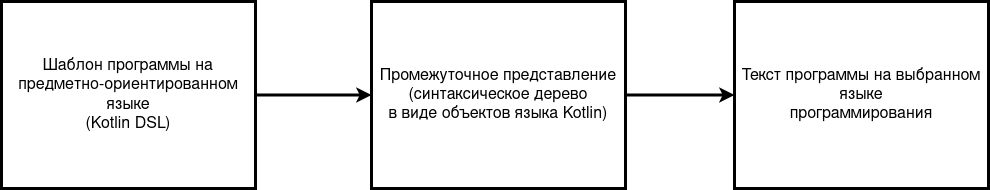

The diagram above was exported from draw.io. Its source (the exported page's mxGraphModel, read from the mxfile embedded in the PNG):
<mxGraphModel dx="1176" dy="720" grid="0" gridSize="10" guides="1" tooltips="1" connect="1" arrows="1" fold="1" page="0" pageScale="1" pageWidth="1600" pageHeight="700" math="0" shadow="0">
  <root>
    <mxCell id="0" />
    <mxCell id="1" parent="0" />
    <mxCell id="-TyNaHaiat32dJFb38i2-1" value="&lt;div style=&quot;font-size: 16px;&quot;&gt;&lt;font style=&quot;font-size: 16px;&quot;&gt;Шаблон программы на&lt;/font&gt;&lt;/div&gt;&lt;div style=&quot;font-size: 16px;&quot;&gt;&lt;font style=&quot;font-size: 16px;&quot;&gt;предметно-ориентированном&lt;/font&gt;&lt;/div&gt;&lt;div style=&quot;font-size: 16px;&quot;&gt;&lt;font style=&quot;font-size: 16px;&quot;&gt;языке&lt;/font&gt;&lt;/div&gt;&lt;div style=&quot;font-size: 16px;&quot;&gt;&lt;font style=&quot;font-size: 16px;&quot;&gt;(Kotlin DSL)&lt;/font&gt;&lt;br&gt;&lt;/div&gt;" style="rounded=0;whiteSpace=wrap;html=1;strokeWidth=3;" vertex="1" parent="1">
      <mxGeometry x="165" y="241" width="254" height="187" as="geometry" />
    </mxCell>
    <mxCell id="-TyNaHaiat32dJFb38i2-3" value="&lt;div style=&quot;font-size: 16px;&quot;&gt;&lt;font style=&quot;font-size: 16px;&quot;&gt;Промежуточное представление&lt;/font&gt;&lt;/div&gt;&lt;div style=&quot;font-size: 16px;&quot;&gt;&lt;font style=&quot;font-size: 16px;&quot;&gt;(синтаксическое дерево&lt;/font&gt;&lt;/div&gt;&lt;div style=&quot;font-size: 16px;&quot;&gt;&lt;font style=&quot;font-size: 16px;&quot;&gt;в виде объектов языка Kotlin)&lt;br&gt;&lt;/font&gt;&lt;/div&gt;" style="rounded=0;whiteSpace=wrap;html=1;strokeWidth=3;" vertex="1" parent="1">
      <mxGeometry x="535" y="241" width="254" height="187" as="geometry" />
    </mxCell>
    <mxCell id="-TyNaHaiat32dJFb38i2-4" value="&lt;div style=&quot;font-size: 16px;&quot;&gt;&lt;font style=&quot;font-size: 16px;&quot;&gt;Текст программы на выбранном языке&lt;/font&gt;&lt;/div&gt;&lt;div style=&quot;font-size: 16px;&quot;&gt;&lt;font style=&quot;font-size: 16px;&quot;&gt;программирования&lt;br&gt;&lt;/font&gt;&lt;/div&gt;" style="rounded=0;whiteSpace=wrap;html=1;strokeWidth=3;" vertex="1" parent="1">
      <mxGeometry x="898" y="241" width="254" height="187" as="geometry" />
    </mxCell>
    <mxCell id="-TyNaHaiat32dJFb38i2-5" value="" style="endArrow=classic;html=1;rounded=0;fontSize=16;entryX=0;entryY=0.5;entryDx=0;entryDy=0;strokeWidth=3;" edge="1" parent="1" source="-TyNaHaiat32dJFb38i2-1" target="-TyNaHaiat32dJFb38i2-3">
      <mxGeometry width="50" height="50" relative="1" as="geometry">
        <mxPoint x="589" y="401" as="sourcePoint" />
        <mxPoint x="639" y="351" as="targetPoint" />
      </mxGeometry>
    </mxCell>
    <mxCell id="-TyNaHaiat32dJFb38i2-6" value="" style="endArrow=classic;html=1;rounded=0;fontSize=16;strokeWidth=3;exitX=1;exitY=0.5;exitDx=0;exitDy=0;entryX=0;entryY=0.5;entryDx=0;entryDy=0;" edge="1" parent="1" source="-TyNaHaiat32dJFb38i2-3" target="-TyNaHaiat32dJFb38i2-4">
      <mxGeometry width="50" height="50" relative="1" as="geometry">
        <mxPoint x="589" y="401" as="sourcePoint" />
        <mxPoint x="639" y="351" as="targetPoint" />
      </mxGeometry>
    </mxCell>
  </root>
</mxGraphModel>